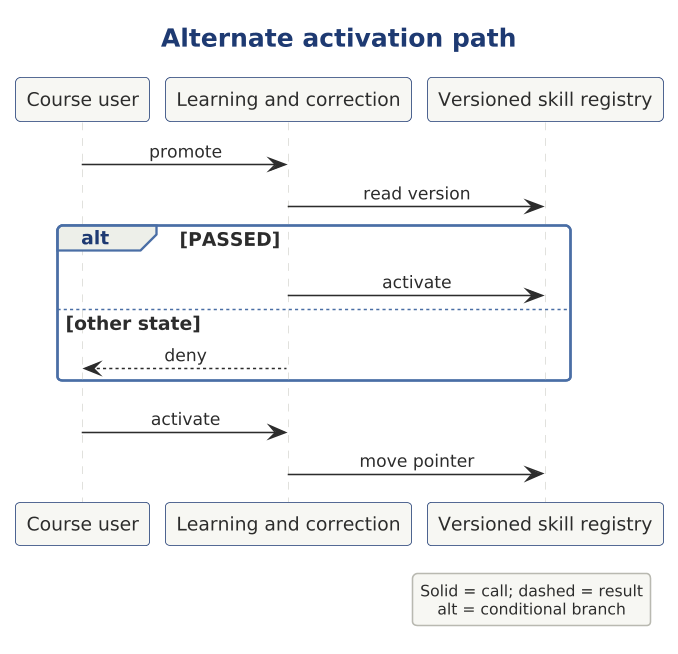

The diagram above was rendered by PlantUML. Its source (embedded in the PNG):
@startuml

scale 1.5625



' AD-AHC-P03 P03-UML-SQ-008 | P03-EVD-019 P03-EVD-021
!include ../../../../../../../../tooling/styles/plantuml/interaction/sequence-diagram-style.iuml
title Alternate activation path
participant "Course user" as owner
participant "Learning and correction" as x_learning
participant "Versioned skill registry" as x_skills
owner -> x_learning : promote
x_learning -> x_skills : read version
alt PASSED
x_learning -> x_skills : activate
else other state
x_learning --> owner : deny
end
owner -> x_learning : activate
x_learning -> x_skills : move pointer
legend right
Solid = call; dashed = result
alt = conditional branch
endlegend
@enduml